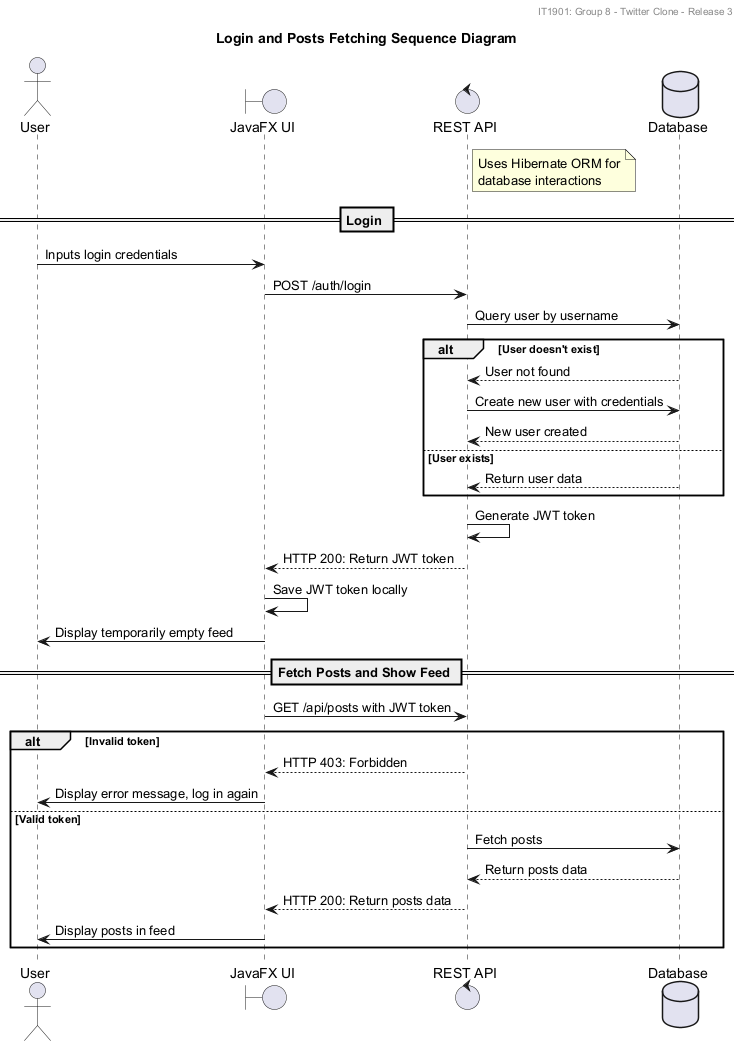

The diagram above was rendered by PlantUML. Its source (embedded in the PNG):
@startuml sequenceDiagram
title Login and Posts Fetching Sequence Diagram
header IT1901: Group 8 - Twitter Clone - Release 3

actor User as User order 1
boundary "JavaFX UI" as UI order 2
control "REST API" as API order 3
database "Database" as DB order 4

note right of API
Uses Hibernate ORM for
database interactions
end note

== Login ==

User -> UI: Inputs login credentials
UI -> API: POST /auth/login
API -> DB: Query user by username

alt User doesn't exist
    DB --> API: User not found
    API -> DB: Create new user with credentials
    DB --> API: New user created
else User exists
    DB --> API: Return user data
end

API -> API: Generate JWT token
API --> UI: HTTP 200: Return JWT token
UI -> UI: Save JWT token locally
UI -> User: Display temporarily empty feed

== Fetch Posts and Show Feed ==

UI -> API: GET /api/posts with JWT token
alt Invalid token
    API --> UI: HTTP 403: Forbidden
    UI -> User: Display error message, log in again
else Valid token
    API -> DB: Fetch posts
    DB --> API: Return posts data
    API --> UI: HTTP 200: Return posts data
    UI -> User: Display posts in feed
end

@enduml